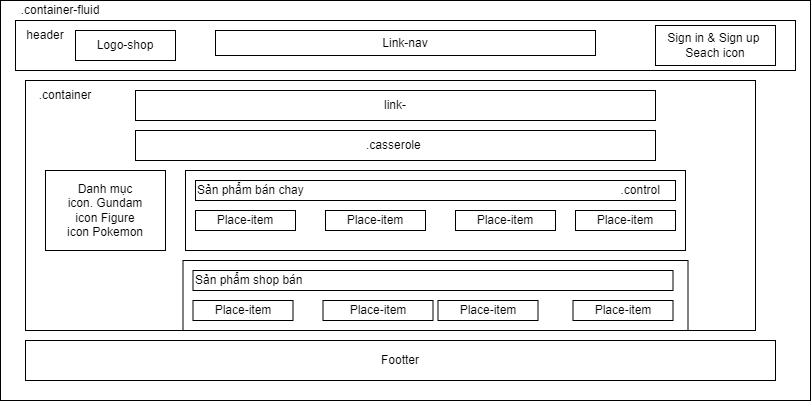

The diagram above was exported from draw.io. Its source (the exported page's mxGraphModel, read from the mxfile embedded in the PNG):
<mxGraphModel dx="1865" dy="513" grid="1" gridSize="10" guides="1" tooltips="1" connect="1" arrows="1" fold="1" page="1" pageScale="1" pageWidth="827" pageHeight="1169" math="0" shadow="0">
  <root>
    <mxCell id="0" />
    <mxCell id="1" parent="0" />
    <mxCell id="UDnh174DbDmeE1PpIBzy-1" value="" style="rounded=0;whiteSpace=wrap;html=1;sketch=0;fontSize=14;" vertex="1" parent="1">
      <mxGeometry x="-5" width="810" height="400" as="geometry" />
    </mxCell>
    <mxCell id="qzxa1PWHVfvlGK5F6UkM-1" value="" style="rounded=0;whiteSpace=wrap;html=1;sketch=0;align=center;" vertex="1" parent="1">
      <mxGeometry x="300" y="190" width="70" height="25" as="geometry" />
    </mxCell>
    <mxCell id="qzxa1PWHVfvlGK5F6UkM-2" value="" style="rounded=0;whiteSpace=wrap;html=1;sketch=0;" vertex="1" parent="1">
      <mxGeometry x="20" y="80" width="730" height="250" as="geometry" />
    </mxCell>
    <mxCell id="qzxa1PWHVfvlGK5F6UkM-3" value="" style="rounded=0;whiteSpace=wrap;html=1;sketch=0;" vertex="1" parent="1">
      <mxGeometry x="10" y="20" width="780" height="50" as="geometry" />
    </mxCell>
    <mxCell id="qzxa1PWHVfvlGK5F6UkM-4" value="Logo-shop" style="rounded=0;whiteSpace=wrap;html=1;sketch=0;" vertex="1" parent="1">
      <mxGeometry x="70" y="30" width="100" height="30" as="geometry" />
    </mxCell>
    <mxCell id="qzxa1PWHVfvlGK5F6UkM-5" value="header" style="text;html=1;strokeColor=none;fillColor=none;align=center;verticalAlign=middle;whiteSpace=wrap;rounded=0;sketch=1;" vertex="1" parent="1">
      <mxGeometry x="10" y="20" width="60" height="30" as="geometry" />
    </mxCell>
    <mxCell id="qzxa1PWHVfvlGK5F6UkM-6" value="Link-nav" style="rounded=0;whiteSpace=wrap;html=1;sketch=0;" vertex="1" parent="1">
      <mxGeometry x="210" y="30" width="380" height="25" as="geometry" />
    </mxCell>
    <mxCell id="qzxa1PWHVfvlGK5F6UkM-7" value="Sign in &amp;amp; Sign up&amp;nbsp;&lt;br&gt;Seach icon" style="rounded=0;whiteSpace=wrap;html=1;sketch=0;" vertex="1" parent="1">
      <mxGeometry x="650" y="25" width="120" height="40" as="geometry" />
    </mxCell>
    <mxCell id="qzxa1PWHVfvlGK5F6UkM-8" value=".container-fluid" style="text;html=1;strokeColor=none;fillColor=none;align=center;verticalAlign=middle;whiteSpace=wrap;rounded=0;sketch=0;" vertex="1" parent="1">
      <mxGeometry x="10" width="90" height="20" as="geometry" />
    </mxCell>
    <mxCell id="qzxa1PWHVfvlGK5F6UkM-9" value=".container" style="text;html=1;strokeColor=none;fillColor=none;align=center;verticalAlign=middle;whiteSpace=wrap;rounded=0;sketch=0;" vertex="1" parent="1">
      <mxGeometry x="30" y="80" width="60" height="30" as="geometry" />
    </mxCell>
    <mxCell id="qzxa1PWHVfvlGK5F6UkM-10" value=".casserole&amp;nbsp;" style="rounded=0;whiteSpace=wrap;html=1;sketch=0;" vertex="1" parent="1">
      <mxGeometry x="130" y="130" width="520" height="30" as="geometry" />
    </mxCell>
    <mxCell id="qzxa1PWHVfvlGK5F6UkM-34" value="Footter" style="rounded=0;whiteSpace=wrap;html=1;sketch=0;" vertex="1" parent="1">
      <mxGeometry x="20" y="340" width="750" height="40" as="geometry" />
    </mxCell>
    <mxCell id="qzxa1PWHVfvlGK5F6UkM-35" value="" style="rounded=0;whiteSpace=wrap;html=1;sketch=0;" vertex="1" parent="1">
      <mxGeometry x="180" y="170" width="500" height="80" as="geometry" />
    </mxCell>
    <mxCell id="qzxa1PWHVfvlGK5F6UkM-36" value="link-" style="rounded=0;whiteSpace=wrap;html=1;sketch=0;" vertex="1" parent="1">
      <mxGeometry x="130" y="90" width="520" height="30" as="geometry" />
    </mxCell>
    <mxCell id="qzxa1PWHVfvlGK5F6UkM-37" value="Danh mục&lt;br&gt;icon. Gundam&lt;br&gt;icon Figure&lt;br&gt;icon Pokemon" style="rounded=0;whiteSpace=wrap;html=1;sketch=0;" vertex="1" parent="1">
      <mxGeometry x="40" y="170" width="120" height="80" as="geometry" />
    </mxCell>
    <mxCell id="qzxa1PWHVfvlGK5F6UkM-40" value="Sản phẩm bán chay&amp;nbsp; &amp;nbsp; &amp;nbsp; &amp;nbsp; &amp;nbsp; &amp;nbsp; &amp;nbsp; &amp;nbsp; &amp;nbsp; &amp;nbsp; &amp;nbsp; &amp;nbsp; &amp;nbsp; &amp;nbsp; &amp;nbsp; &amp;nbsp; &amp;nbsp; &amp;nbsp; &amp;nbsp; &amp;nbsp; &amp;nbsp; &amp;nbsp; &amp;nbsp; &amp;nbsp; &amp;nbsp; &amp;nbsp; &amp;nbsp; &amp;nbsp; &amp;nbsp; &amp;nbsp; &amp;nbsp; &amp;nbsp; &amp;nbsp; &amp;nbsp; &amp;nbsp; &amp;nbsp; &amp;nbsp; &amp;nbsp; &amp;nbsp; &amp;nbsp; &amp;nbsp; &amp;nbsp; &amp;nbsp; &amp;nbsp; &amp;nbsp; &amp;nbsp; &amp;nbsp; &amp;nbsp;.control" style="rounded=0;whiteSpace=wrap;html=1;sketch=0;align=left;" vertex="1" parent="1">
      <mxGeometry x="190" y="180" width="480" height="20" as="geometry" />
    </mxCell>
    <mxCell id="qzxa1PWHVfvlGK5F6UkM-41" value="Place-item" style="rounded=0;whiteSpace=wrap;html=1;sketch=0;" vertex="1" parent="1">
      <mxGeometry x="190" y="210" width="100" height="20" as="geometry" />
    </mxCell>
    <mxCell id="qzxa1PWHVfvlGK5F6UkM-42" value="Place-item" style="rounded=0;whiteSpace=wrap;html=1;sketch=0;" vertex="1" parent="1">
      <mxGeometry x="320" y="210" width="100" height="20" as="geometry" />
    </mxCell>
    <mxCell id="qzxa1PWHVfvlGK5F6UkM-43" value="Place-item" style="rounded=0;whiteSpace=wrap;html=1;sketch=0;" vertex="1" parent="1">
      <mxGeometry x="450" y="210" width="100" height="20" as="geometry" />
    </mxCell>
    <mxCell id="qzxa1PWHVfvlGK5F6UkM-44" value="Place-item" style="rounded=0;whiteSpace=wrap;html=1;sketch=0;" vertex="1" parent="1">
      <mxGeometry x="570" y="210" width="100" height="20" as="geometry" />
    </mxCell>
    <mxCell id="qzxa1PWHVfvlGK5F6UkM-46" value="" style="rounded=0;whiteSpace=wrap;html=1;sketch=0;" vertex="1" parent="1">
      <mxGeometry x="177.5" y="260" width="505" height="70" as="geometry" />
    </mxCell>
    <mxCell id="qzxa1PWHVfvlGK5F6UkM-47" value="Sản phẩm shop bán" style="rounded=0;whiteSpace=wrap;html=1;sketch=0;align=left;" vertex="1" parent="1">
      <mxGeometry x="187.5" y="270" width="480" height="20" as="geometry" />
    </mxCell>
    <mxCell id="qzxa1PWHVfvlGK5F6UkM-48" value="Place-item" style="rounded=0;whiteSpace=wrap;html=1;sketch=0;" vertex="1" parent="1">
      <mxGeometry x="187.5" y="300" width="100" height="20" as="geometry" />
    </mxCell>
    <mxCell id="qzxa1PWHVfvlGK5F6UkM-49" value="Place-item" style="rounded=0;whiteSpace=wrap;html=1;sketch=0;" vertex="1" parent="1">
      <mxGeometry x="317.5" y="300" width="110" height="20" as="geometry" />
    </mxCell>
    <mxCell id="qzxa1PWHVfvlGK5F6UkM-50" value="Place-item" style="rounded=0;whiteSpace=wrap;html=1;sketch=0;" vertex="1" parent="1">
      <mxGeometry x="432.5" y="300" width="100" height="20" as="geometry" />
    </mxCell>
    <mxCell id="qzxa1PWHVfvlGK5F6UkM-51" value="Place-item" style="rounded=0;whiteSpace=wrap;html=1;sketch=0;" vertex="1" parent="1">
      <mxGeometry x="567.5" y="300" width="100" height="20" as="geometry" />
    </mxCell>
  </root>
</mxGraphModel>